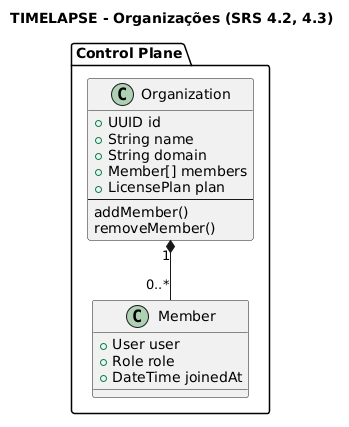

The diagram above was rendered by PlantUML. Its source (embedded in the PNG):
@startuml
title TIMELAPSE - Organizações (SRS 4.2, 4.3)
package "Control Plane" {
    class Organization {
        +UUID id
        +String name
        +String domain
        +Member[] members
        +LicensePlan plan
        --
        addMember()
        removeMember()
    }
    
    class Member {
        +User user
        +Role role
        +DateTime joinedAt
    }
}
Organization "1" *-- "0..*" Member
@enduml